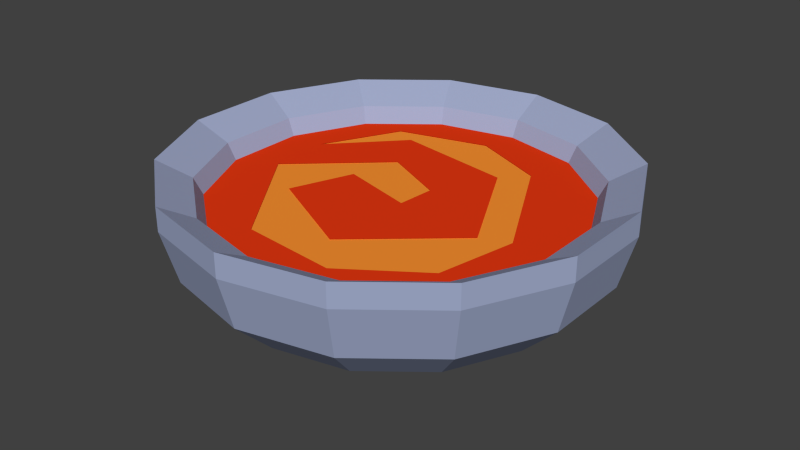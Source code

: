 # Source: Soup.blend  (saved by Blender 2.75.0; exported with 4.5.12 LTS)
import bpy
from mathutils import Matrix  # noqa: F401  (used for matrix-valued properties, if any)

bpy.ops.wm.read_factory_settings(use_empty=True)
scene = bpy.context.scene
scene.name = 'Scene'

# ---- collections
col_collection_1 = bpy.data.collections.new('Collection 1'); scene.collection.children.link(col_collection_1)

# ---- materials (node trees are filled in below, after node groups)
mat_soupmat1 = bpy.data.materials.new('SoupMat1')
mat_soupmat1.alpha_threshold = 0.0
mat_soupmat1.use_transparent_shadow = False
mat_soupmat1.diffuse_color = (0.3532, 0.4063, 0.5926, 1.0)
mat_soupmat1.roughness = 0.5
mat_soupmat2 = bpy.data.materials.new('SoupMat2')
mat_soupmat2.alpha_threshold = 0.0
mat_soupmat2.use_transparent_shadow = False
mat_soupmat2.diffuse_color = (0.8, 0.0399, 0.005948, 1.0)
mat_soupmat2.roughness = 0.5
mat_soupmat3 = bpy.data.materials.new('SoupMat3')
mat_soupmat3.alpha_threshold = 0.0
mat_soupmat3.use_transparent_shadow = False
mat_soupmat3.diffuse_color = (0.9699, 0.2867, 0.03063, 1.0)
mat_soupmat3.roughness = 0.5

# ---- material node trees

# ---- world
world_world = bpy.data.worlds.new('World'); scene.world = world_world
world_world.color = (0.05088, 0.05088, 0.05088)
world_world.use_sun_shadow = False
world_world.sun_shadow_jitter_overblur = 0.0
world_world.cycles.sampling_method = 'MANUAL'
world_world.cycles.sample_map_resolution = 256

# ---- meshes
me_cylinder = bpy.data.meshes.new('Cylinder')
me_cylinder.from_pydata([(1.044e-08, 0.5043, 0.08436), (0.2188, 0.4544, 0.08436), (0.3943, 0.3145, 0.08436), (0.4917, 0.1122, 0.08436), (0.4917, -0.1122, 0.08436), (0.3943, -0.3145, 0.08436), (0.2188, -0.4544, 0.08436), (9.826e-08, -0.5043, 0.08436), (-0.2188, -0.4544, 0.08436), (-0.3943, -0.3145, 0.08436), (-0.4917, -0.1122, 0.08436), (-0.4917, 0.1122, 0.08436), (-0.3943, 0.3145, 0.08436), (-0.2188, 0.4544, 0.08436), (0.2697, 0.56, 0.1809), (2.922e-08, 0.6216, 0.1809), (0.486, 0.3875, 0.1809), (0.606, 0.1383, 0.1809), (0.606, -0.1383, 0.1809), (0.486, -0.3875, 0.1809), (0.2697, -0.56, 0.1809), (1.231e-07, -0.6216, 0.1809), (-0.2697, -0.56, 0.1809), (-0.486, -0.3875, 0.1809), (-0.606, -0.1383, 0.1809), (-0.606, 0.1383, 0.1809), (-0.486, 0.3875, 0.1809), (-0.2697, 0.56, 0.1809), (3.597e-09, 0.3208, -0.1783), (2.922e-08, 0.6216, 0.1149), (1.641e-08, 0.4712, -0.1391), (2.454e-08, 0.5813, -0.03172), (0.1392, 0.289, -0.1783), (0.2697, 0.56, 0.1149), (0.2044, 0.4245, -0.1391), (0.2522, 0.5237, -0.03172), (0.2508, 0.2, -0.1783), (0.486, 0.3875, 0.1149), (0.3684, 0.2938, -0.1391), (0.4545, 0.3624, -0.03172), (0.3127, 0.07138, -0.1783), (0.606, 0.1383, 0.1149), (0.4594, 0.1048, -0.1391), (0.5667, 0.1293, -0.03172), (0.3127, -0.07138, -0.1783), (0.606, -0.1383, 0.1149), (0.4594, -0.1048, -0.1391), (0.5667, -0.1293, -0.03172), (0.2508, -0.2, -0.1783), (0.486, -0.3875, 0.1149), (0.3684, -0.2938, -0.1391), (0.4545, -0.3624, -0.03172), (0.1392, -0.289, -0.1783), (0.2697, -0.56, 0.1149), (0.2044, -0.4245, -0.1391), (0.2522, -0.5237, -0.03172), (9.373e-09, -0.3208, -0.1783), (1.231e-07, -0.6216, 0.1149), (6.622e-08, -0.4712, -0.1391), (1.083e-07, -0.5813, -0.03172), (-0.1392, -0.289, -0.1783), (-0.2697, -0.56, 0.1149), (-0.2044, -0.4245, -0.1391), (-0.2522, -0.5237, -0.03172), (-0.2508, -0.2, -0.1783), (-0.486, -0.3875, 0.1149), (-0.3684, -0.2938, -0.1391), (-0.4545, -0.3624, -0.03172), (-0.3127, -0.07138, -0.1783), (-0.606, -0.1383, 0.1149), (-0.4594, -0.1048, -0.1391), (-0.5667, -0.1293, -0.03172), (-0.3127, 0.07138, -0.1783), (-0.606, 0.1383, 0.1149), (-0.4594, 0.1048, -0.1391), (-0.5667, 0.1293, -0.03172), (-0.2508, 0.2, -0.1783), (-0.486, 0.3875, 0.1149), (-0.3684, 0.2938, -0.1391), (-0.4545, 0.3624, -0.03172), (-0.1392, 0.289, -0.1783), (-0.2697, 0.56, 0.1149), (-0.2044, 0.4245, -0.1391), (-0.2522, 0.5237, -0.03172), (2.18e-08, 0.5277, 0.1309), (0.229, 0.4754, 0.1309), (0.4126, 0.329, 0.1309), (0.5144, 0.1174, 0.1309), (0.5144, -0.1174, 0.1309), (0.4126, -0.329, 0.1309), (0.229, -0.4754, 0.1309), (1.072e-07, -0.5277, 0.1309), (-0.229, -0.4754, 0.1309), (-0.4126, -0.329, 0.1309), (-0.5144, -0.1174, 0.1309), (-0.5144, 0.1174, 0.1309), (-0.4126, 0.329, 0.1309), (-0.229, 0.4754, 0.1309), (-0.3644, -0.2906, 0.08201), (-0.4544, -0.1037, 0.08201), (-0.4544, 0.1037, 0.08201), (-0.3644, 0.2906, 0.08201), (-0.2022, 0.42, 0.08201), (0.3216, -0.2508, 0.08436), (0.1132, -0.3949, 0.08436), (-0.1581, -0.3709, 0.08436), (-0.3841, -0.05614, 0.08436), (-0.1432, 0.1615, 0.08436), (0.03772, 0.07591, 0.08436), (0.02838, -0.02934, 0.08436), (-0.1823, 0.02599, 0.08436), (-0.2507, -0.1493, 0.08436), (0.0229, -0.2878, 0.08436), (0.2876, -0.05782, 0.08436), (0.1262, 0.2521, 0.08436), (-0.2132, 0.3048, 0.08436), (-0.2022, -0.42, 0.08201), (-1.472e-08, -0.4661, 0.08201), (0.2022, -0.42, 0.08201), (0.3644, -0.2906, 0.08201), (0.4544, -0.1037, 0.08201), (0.4544, 0.1037, 0.08201), (0.3644, 0.2906, 0.08201), (-2.311e-08, 0.4661, 0.08201), (0.2022, 0.42, 0.08201), (-0.3892, 0.1177, 0.08436), (-0.2778, 0.3366, 0.08436), (-0.02468, 0.4079, 0.08436), (0.1874, 0.3185, 0.08436), (0.3671, -0.02631, 0.08436)], [], [(81, 27, 15, 29), (37, 16, 17, 41), (41, 17, 18, 45), (45, 18, 19, 49), (49, 19, 20, 53), (53, 20, 21, 57), (57, 21, 22, 61), (61, 22, 23, 65), (65, 23, 24, 69), (69, 24, 25, 73), (73, 25, 26, 77), (77, 26, 27, 81), (123, 102, 101, 100, 99, 98, 116, 117, 118, 119, 120, 121, 122, 124), (33, 14, 16, 37), (29, 15, 14, 33), (84, 85, 14, 15), (85, 86, 16, 14), (86, 87, 17, 16), (87, 88, 18, 17), (88, 89, 19, 18), (89, 90, 20, 19), (90, 91, 21, 20), (91, 92, 22, 21), (92, 93, 23, 22), (93, 94, 24, 23), (94, 95, 25, 24), (95, 96, 26, 25), (96, 97, 27, 26), (97, 84, 15, 27), (29, 33, 35, 31), (31, 35, 34, 30), (30, 34, 32, 28), (33, 37, 39, 35), (35, 39, 38, 34), (34, 38, 36, 32), (37, 41, 43, 39), (39, 43, 42, 38), (38, 42, 40, 36), (41, 45, 47, 43), (43, 47, 46, 42), (42, 46, 44, 40), (45, 49, 51, 47), (47, 51, 50, 46), (46, 50, 48, 44), (49, 53, 55, 51), (51, 55, 54, 50), (50, 54, 52, 48), (53, 57, 59, 55), (55, 59, 58, 54), (54, 58, 56, 52), (57, 61, 63, 59), (59, 63, 62, 58), (58, 62, 60, 56), (61, 65, 67, 63), (63, 67, 66, 62), (62, 66, 64, 60), (65, 69, 71, 67), (67, 71, 70, 66), (66, 70, 68, 64), (69, 73, 75, 71), (71, 75, 74, 70), (70, 74, 72, 68), (73, 77, 79, 75), (75, 79, 78, 74), (74, 78, 76, 72), (77, 81, 83, 79), (79, 83, 82, 78), (78, 82, 80, 76), (81, 29, 31, 83), (83, 31, 30, 82), (82, 30, 28, 80), (76, 80, 102, 101), (13, 0, 84, 97), (12, 13, 97, 96), (11, 12, 96, 95), (10, 11, 95, 94), (9, 10, 94, 93), (8, 9, 93, 92), (7, 8, 92, 91), (6, 7, 91, 90), (5, 6, 90, 89), (4, 5, 89, 88), (3, 4, 88, 87), (2, 3, 87, 86), (1, 2, 86, 85), (0, 1, 85, 84), (72, 76, 101, 100), (5, 103, 104, 105, 106, 107, 108, 109, 110, 111, 112, 113, 114, 115, 10, 9, 8, 7, 6), (1, 0, 13, 12, 11, 10, 115, 125, 126, 127, 128, 129, 103, 5, 4, 3, 2), (68, 72, 100, 99), (64, 68, 99, 98), (60, 64, 98, 116), (56, 60, 116, 117), (52, 56, 117, 118), (48, 52, 118, 119), (44, 48, 119, 120), (40, 44, 120, 121), (80, 28, 123, 102), (36, 40, 121, 122), (32, 36, 122, 124), (28, 32, 124, 123), (36, 40, 44, 48, 52, 56, 60, 64, 68, 72, 76, 80, 28, 32)])
me_cylinder.polygons.foreach_set('material_index', [0, 0, 0, 0, 0, 0, 0, 0, 0, 0, 0, 0, 2, 0, 0, 0, 0, 0, 0, 0, 0, 0, 0, 0, 0, 0, 0, 0, 0, 0, 0, 0, 0, 0, 0, 0, 0, 0, 0, 0, 0, 0, 0, 0, 0, 0, 0, 0, 0, 0, 0, 0, 0, 0, 0, 0, 0, 0, 0, 0, 0, 0, 0, 0, 0, 0, 0, 0, 0, 0, 0, 0, 0, 0, 0, 0, 0, 0, 0, 0, 0, 0, 0, 0, 0, 0, 0, 1, 1, 0, 0, 0, 0, 0, 0, 0, 0, 0, 0, 0, 0, 0])
me_cylinder.materials.append(mat_soupmat1)
me_cylinder.materials.append(mat_soupmat2)
me_cylinder.materials.append(mat_soupmat3)
me_cylinder.use_remesh_preserve_volume = False
me_cylinder.use_remesh_preserve_attributes = False
me_cylinder.use_mirror_vertex_groups = False
me_cylinder.update()

# ---- objects
ob_cylinder = bpy.data.objects.new('Cylinder', me_cylinder)

# ---- transforms, parenting, visibility, modifiers, constraints
ob_cylinder.location = (0.0, 0.0, 0.0)
ob_cylinder.lineart.crease_threshold = 0.0

# ---- collection membership
col_collection_1.objects.link(ob_cylinder)

# ---- scene / render settings (as saved in the file)
scene.frame_start = 1; scene.frame_end = 250; scene.frame_set(1)
scene.render.engine = 'BLENDER_EEVEE_NEXT'
scene.render.resolution_percentage = 50
scene.render.dither_intensity = 0.0
scene.cycles.use_denoising = False
scene.cycles.samples = 10
scene.cycles.sampling_pattern = 'TABULATED_SOBOL'
scene.cycles.light_sampling_threshold = 0.0
scene.cycles.use_adaptive_sampling = False
scene.cycles.use_light_tree = False
scene.cycles.blur_glossy = 0.0
scene.cycles.pixel_filter_type = 'GAUSSIAN'
scene.cycles.sample_clamp_indirect = 0.0
scene.view_settings.view_transform = 'Standard'
bpy.context.view_layer.update()

# ---- added for rendering (the .blend has no active camera and no usable light): camera, sun
cam_auto = bpy.data.cameras.new('AutoCamera')
cam_auto.lens = 50.0
cam_auto.sensor_width = 36.0
cam_auto.clip_end = 1000.0
ob_auto_camera = bpy.data.objects.new('AutoCamera', cam_auto)
scene.collection.objects.link(ob_auto_camera)
ob_auto_camera.location = (1.64037, -1.96845, 1.31357)
ob_auto_camera.rotation_euler = (1.09748, -7.21219e-08, 0.694738)
scene.camera = ob_auto_camera
light_auto_sun = bpy.data.lights.new('AutoSun', 'SUN')
light_auto_sun.energy = 3.0
light_auto_sun.angle = 0.0523599
ob_auto_sun = bpy.data.objects.new('AutoSun', light_auto_sun)
scene.collection.objects.link(ob_auto_sun)
ob_auto_sun.rotation_euler = (0.872665, 0.174533, 0.523599)
bpy.context.view_layer.update()
